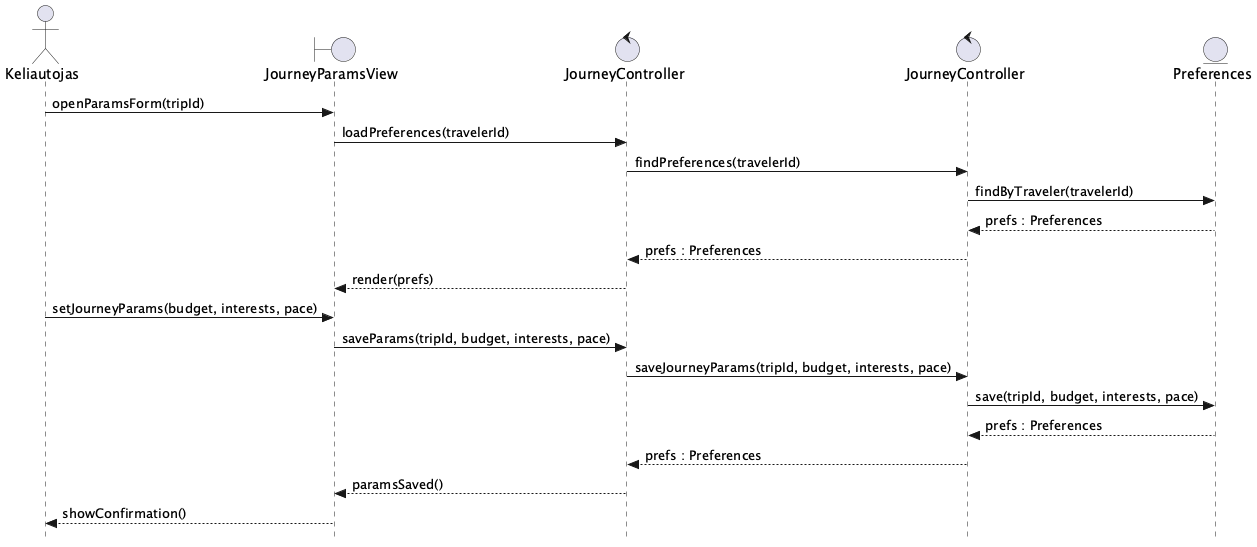

The diagram above was rendered by PlantUML. Its source (embedded in the PNG):
@startuml Pasirinkti_specifines_parinktis
skinparam style strictuml

actor Keliautojas as A
boundary JourneyParamsView as V
control JourneyController as FEC
control "JourneyController" as BEC
entity Preferences as E

A -> V : openParamsForm(tripId)
V -> FEC : loadPreferences(travelerId)
FEC -> BEC : findPreferences(travelerId)
BEC -> E : findByTraveler(travelerId)
E --> BEC : prefs : Preferences
BEC --> FEC : prefs : Preferences
FEC --> V : render(prefs)

A -> V : setJourneyParams(budget, interests, pace)
V -> FEC : saveParams(tripId, budget, interests, pace)
FEC -> BEC : saveJourneyParams(tripId, budget, interests, pace)
BEC -> E : save(tripId, budget, interests, pace)
E --> BEC : prefs : Preferences
BEC --> FEC : prefs : Preferences
FEC --> V : paramsSaved()
V --> A : showConfirmation()
@enduml